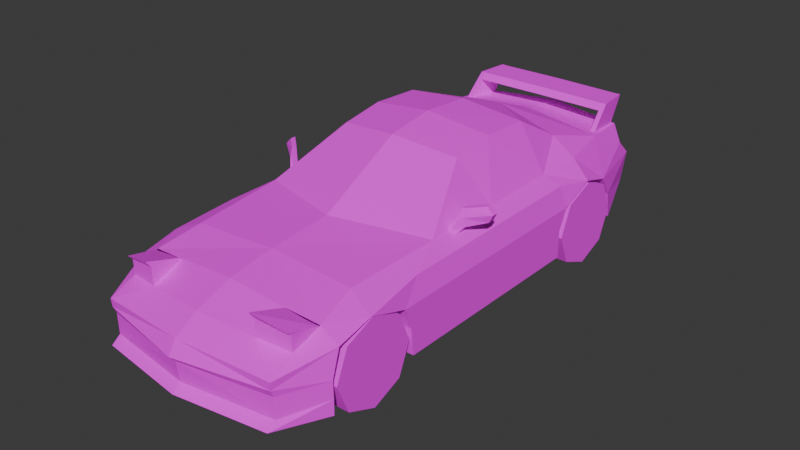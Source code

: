 # Source: wheel.blend  (saved by Blender 4.4.32; exported with 4.5.12 LTS)
import bpy
from mathutils import Matrix  # noqa: F401  (used for matrix-valued properties, if any)

bpy.ops.wm.read_factory_settings(use_empty=True)
scene = bpy.context.scene
scene.name = 'Scene'

# ---- collections
col_collection = bpy.data.collections.new('Collection'); scene.collection.children.link(col_collection)

# ---- images (referenced by path relative to the original .blend; pixels are not part of the script)
import os
ASSET_DIR = os.environ.get("B2B_ASSET_DIR", "")  # directory of the original .blend (textures are referenced by path, not embedded)
HERE = os.path.dirname(os.path.abspath(__file__))  # packed textures are extracted next to this script under _unpacked/

def load_image(name, relpath, width, height, colorspace="sRGB"):
    """Load a texture the original file referenced (path relative to the .blend, or extracted next to this script)."""
    p = next((c for c in (os.path.join(HERE, relpath), os.path.join(ASSET_DIR, relpath)) if relpath and os.path.exists(c)), "")
    if p:
        img = bpy.data.images.load(p, check_existing=True)
        img.name = name
    else:  # same state as the original file: an image datablock whose file is absent (Cycles renders it pink)
        img = bpy.data.images.new(name, width, height)
        img.source = "FILE"
        img.filepath = "//" + (relpath or name)
    img.colorspace_settings.name = colorspace
    return img
img_crystal_white_png = load_image('crystal_white.png', 'textures/crystal_white.png', 1024, 1024, 'sRGB')

# ---- materials (node trees are filled in below, after node groups)
mat_body = bpy.data.materials.new('body')
mat_body.alpha_threshold = 0.0
mat_body.roughness = 0.5
mat_body.line_color = (0.0, 0.0, 0.0, 1.0)

# ---- node groups
ng_ypl_check_input_normal = bpy.data.node_groups.new('~yPL Check Input Normal', 'ShaderNodeTree')
_s = ng_ypl_check_input_normal.interface.new_socket(name='Normal', in_out='OUTPUT', socket_type='NodeSocketVector')
_s.min_value = 0.0
_s.max_value = 0.0
_s = ng_ypl_check_input_normal.interface.new_socket(name='Normal', in_out='INPUT', socket_type='NodeSocketVector')
_s.default_value = (999.0, 999.0, 999.0)
_s.min_value = -1e+04
_s.max_value = 1e+04
_N = ng_ypl_check_input_normal.nodes; _L = ng_ypl_check_input_normal.links
n0 = _N.new('NodeFrame'); n0.name = 'revision'; n0.location = (-303, 143)
n0.label = '4'
n0.width = 150
n1 = _N.new('ShaderNodeMath'); n1.name = 'Math.001'; n1.location = (83, -84)
n1.operation = 'GREATER_THAN'
n1.inputs[1].default_value = 250.0
n2 = _N.new('ShaderNodeMix'); n2.name = 'Mix.001'; n2.location = (298, 91)
n2.data_type = 'RGBA'
n3 = _N.new('NodeGroupInput'); n3.name = 'Group Input'; n3.location = (-299, 74)
n4 = _N.new('ShaderNodeSeparateXYZ'); n4.name = 'Separate XYZ.001'; n4.location = (-100, -91)
n5 = _N.new('NodeGroupOutput'); n5.name = 'Group Output'; n5.location = (498, 0)
n6 = _N.new('ShaderNodeNormalMap'); n6.name = 'Normal Map'; n6.location = (-307, -16)
n7 = _N.new('NodeFrame'); n7.name = '__yp_info_Frame'; n7.location = (-919, -6)
n7.label = 'Part of Ucupaint addon (github.com/ucupumar/ucupaint)'
n7.width = 560
n8 = _N.new('NodeFrame'); n8.name = '__yp_info_Frame.001'; n8.location = (-919, -86)
n8.label = 'WARNING: Do NOT edit this group manually!'
n8.width = 450
_L.new(n4.outputs[2], n1.inputs[0])
_L.new(n1.outputs[0], n2.inputs[0])
_L.new(n3.outputs[0], n4.inputs[0])
_L.new(n3.outputs[0], n2.inputs[6])
_L.new(n2.outputs[2], n5.inputs[0])
_L.new(n6.outputs[0], n2.inputs[7])
n5.is_active_output = True
ng_yp_layer_2_seater_coupe = bpy.data.node_groups.new('~yP Layer 2_seater_coupe', 'ShaderNodeTree')
_s = ng_yp_layer_2_seater_coupe.interface.new_socket(name='Color', in_out='OUTPUT', socket_type='NodeSocketColor')
_s = ng_yp_layer_2_seater_coupe.interface.new_socket(name='.intensity_value', in_out='INPUT', socket_type='NodeSocketFloat')
_s.subtype = 'FACTOR'
_s.default_value = 1.0
_s.min_value = 0.0
_s.max_value = 1.0
_s.description = 'Layer opacity'
_s = ng_yp_layer_2_seater_coupe.interface.new_socket(name='.channels[0].intensity_value', in_out='INPUT', socket_type='NodeSocketFloat')
_s.subtype = 'FACTOR'
_s.default_value = 1.0
_s.min_value = 0.0
_s.max_value = 1.0
_s.description = 'Layer channel opacity'
_s = ng_yp_layer_2_seater_coupe.interface.new_socket(name='Color', in_out='INPUT', socket_type='NodeSocketColor')
_s = ng_yp_layer_2_seater_coupe.interface.new_socket(name='UVMap UV', in_out='INPUT', socket_type='NodeSocketVector')
_N = ng_yp_layer_2_seater_coupe.nodes; _L = ng_yp_layer_2_seater_coupe.links
n0 = _N.new('NodeFrame'); n0.name = '__yp_info_Frame'; n0.location = (0, 230)
n0.label = 'Part of Ucupaint addon (github.com/ucupumar/ucupaint)'
n0.width = 560
n1 = _N.new('NodeFrame'); n1.name = '__yp_info_Frame.001'; n1.location = (0, 150)
n1.label = 'WARNING: Do NOT edit this group manually!'
n1.width = 450
n2 = _N.new('ShaderNodeTexImage'); n2.name = 'Image Texture UNHI'; n2.location = (350, -200)
n2.label = 'Source'
n2.interpolation = 'Closest'
n3 = _N.new('ShaderNodeMapping'); n3.name = 'Mapping UDQ8'; n3.location = (350, -520)
n3.label = 'Mapping'
n4 = _N.new('ShaderNodeMath'); n4.name = 'Math 5C5Y'; n4.location = (700, 0)
n4.label = 'Layer Opacity'
n4.operation = 'MULTIPLY'
n5 = _N.new('ShaderNodeMix'); n5.name = 'Mix LB0V'; n5.location = (1100, 0)
n5.label = 'Blend'
n5.data_type = 'RGBA'
n5.blend_type = 'MULTIPLY'
n6 = _N.new('ShaderNodeMath'); n6.name = 'Math QRPD'; n6.location = (900, 0)
n6.label = 'Channel Opacity'
n6.operation = 'MULTIPLY'
n7 = _N.new('NodeGroupInput'); n7.name = 'Group Input'; n7.location = (0, 0)
n7.label = 'Start'
n7.width = 250
n8 = _N.new('NodeGroupOutput'); n8.name = 'Group Output'; n8.location = (1350, 0)
n8.label = 'End'
n9 = _N.new('NodeFrame'); n9.name = '__blend__0'; n9.location = (0, 0)
n9.label = 'Color Blend'
n9.width = 150
n4.parent = n9
n5.parent = n9
n6.parent = n9
_L.new(n3.outputs[0], n2.inputs[0])
_L.new(n7.outputs[3], n3.inputs[0])
_L.new(n7.outputs[1], n4.inputs[0])
_L.new(n7.outputs[0], n4.inputs[1])
_L.new(n2.outputs[1], n6.inputs[0])
_L.new(n4.outputs[0], n6.inputs[1])
_L.new(n2.outputs[0], n5.inputs[7])
_L.new(n6.outputs[0], n5.inputs[0])
_L.new(n7.outputs[2], n5.inputs[6])
_L.new(n5.outputs[2], n8.inputs[0])
n8.is_active_output = True
ng_yp_layer_details_png = bpy.data.node_groups.new('~yP Layer details.png', 'ShaderNodeTree')
_s = ng_yp_layer_details_png.interface.new_socket(name='Color', in_out='OUTPUT', socket_type='NodeSocketColor')
_s = ng_yp_layer_details_png.interface.new_socket(name='.intensity_value', in_out='INPUT', socket_type='NodeSocketFloat')
_s.subtype = 'FACTOR'
_s.default_value = 1.0
_s.min_value = 0.0
_s.max_value = 1.0
_s.description = 'Layer opacity'
_s = ng_yp_layer_details_png.interface.new_socket(name='.channels[0].intensity_value', in_out='INPUT', socket_type='NodeSocketFloat')
_s.subtype = 'FACTOR'
_s.default_value = 1.0
_s.min_value = 0.0
_s.max_value = 1.0
_s.description = 'Layer channel opacity'
_s = ng_yp_layer_details_png.interface.new_socket(name='Color', in_out='INPUT', socket_type='NodeSocketColor')
_s = ng_yp_layer_details_png.interface.new_socket(name='UVMap UV', in_out='INPUT', socket_type='NodeSocketVector')
_N = ng_yp_layer_details_png.nodes; _L = ng_yp_layer_details_png.links
n0 = _N.new('NodeFrame'); n0.name = '__yp_info_Frame'; n0.location = (0, 230)
n0.label = 'Part of Ucupaint addon (github.com/ucupumar/ucupaint)'
n0.width = 560
n1 = _N.new('NodeFrame'); n1.name = '__yp_info_Frame.001'; n1.location = (0, 150)
n1.label = 'WARNING: Do NOT edit this group manually!'
n1.width = 450
n2 = _N.new('ShaderNodeTexImage'); n2.name = 'Image Texture VYNW'; n2.location = (350, -200)
n2.label = 'Source'
n2.interpolation = 'Closest'
n3 = _N.new('ShaderNodeMapping'); n3.name = 'Mapping GZYM'; n3.location = (350, -520)
n3.label = 'Mapping'
n4 = _N.new('ShaderNodeMath'); n4.name = 'Math RTDQ'; n4.location = (700, 0)
n4.label = 'Layer Opacity'
n4.operation = 'MULTIPLY'
n5 = _N.new('ShaderNodeMix'); n5.name = 'Mix 6TTH'; n5.location = (1100, 0)
n5.label = 'Blend'
n5.data_type = 'RGBA'
n6 = _N.new('ShaderNodeMath'); n6.name = 'Math CASX'; n6.location = (900, 0)
n6.label = 'Channel Opacity'
n6.operation = 'MULTIPLY'
n7 = _N.new('NodeGroupInput'); n7.name = 'Group Input'; n7.location = (0, 0)
n7.label = 'Start'
n7.width = 250
n8 = _N.new('NodeGroupOutput'); n8.name = 'Group Output'; n8.location = (1350, 0)
n8.label = 'End'
n9 = _N.new('NodeFrame'); n9.name = '__blend__0'; n9.location = (0, 0)
n9.label = 'Color Blend'
n9.width = 150
n4.parent = n9
n5.parent = n9
n6.parent = n9
_L.new(n3.outputs[0], n2.inputs[0])
_L.new(n7.outputs[3], n3.inputs[0])
_L.new(n7.outputs[1], n4.inputs[0])
_L.new(n7.outputs[0], n4.inputs[1])
_L.new(n2.outputs[1], n6.inputs[0])
_L.new(n4.outputs[0], n6.inputs[1])
_L.new(n2.outputs[0], n5.inputs[7])
_L.new(n6.outputs[0], n5.inputs[0])
_L.new(n7.outputs[2], n5.inputs[6])
_L.new(n5.outputs[2], n8.inputs[0])
n8.is_active_output = True
ng_yp_layer_windows = bpy.data.node_groups.new('~yP Layer windows', 'ShaderNodeTree')
_s = ng_yp_layer_windows.interface.new_socket(name='Color', in_out='OUTPUT', socket_type='NodeSocketColor')
_s = ng_yp_layer_windows.interface.new_socket(name='.intensity_value', in_out='INPUT', socket_type='NodeSocketFloat')
_s.subtype = 'FACTOR'
_s.default_value = 1.0
_s.min_value = 0.0
_s.max_value = 1.0
_s.description = 'Layer opacity'
_s = ng_yp_layer_windows.interface.new_socket(name='.channels[0].intensity_value', in_out='INPUT', socket_type='NodeSocketFloat')
_s.subtype = 'FACTOR'
_s.default_value = 1.0
_s.min_value = 0.0
_s.max_value = 1.0
_s.description = 'Layer channel opacity'
_s = ng_yp_layer_windows.interface.new_socket(name='Color', in_out='INPUT', socket_type='NodeSocketColor')
_s = ng_yp_layer_windows.interface.new_socket(name='UVMap UV', in_out='INPUT', socket_type='NodeSocketVector')
_N = ng_yp_layer_windows.nodes; _L = ng_yp_layer_windows.links
n0 = _N.new('NodeFrame'); n0.name = '__yp_info_Frame'; n0.location = (0, 230)
n0.label = 'Part of Ucupaint addon (github.com/ucupumar/ucupaint)'
n0.width = 560
n1 = _N.new('NodeFrame'); n1.name = '__yp_info_Frame.001'; n1.location = (0, 150)
n1.label = 'WARNING: Do NOT edit this group manually!'
n1.width = 450
n2 = _N.new('ShaderNodeTexImage'); n2.name = 'Image Texture 8HUU'; n2.location = (350, -200)
n2.label = 'Source'
n2.interpolation = 'Closest'
n3 = _N.new('ShaderNodeMapping'); n3.name = 'Mapping IIKB'; n3.location = (350, -520)
n3.label = 'Mapping'
n4 = _N.new('ShaderNodeMath'); n4.name = 'Math ASH0'; n4.location = (700, 0)
n4.label = 'Layer Opacity'
n4.operation = 'MULTIPLY'
n5 = _N.new('ShaderNodeMix'); n5.name = 'Mix VRSQ'; n5.location = (1100, 0)
n5.label = 'Blend'
n5.data_type = 'RGBA'
n6 = _N.new('ShaderNodeMath'); n6.name = 'Math WNIV'; n6.location = (900, 0)
n6.label = 'Channel Opacity'
n6.operation = 'MULTIPLY'
n7 = _N.new('NodeGroupInput'); n7.name = 'Group Input'; n7.location = (0, 0)
n7.label = 'Start'
n7.width = 250
n8 = _N.new('NodeGroupOutput'); n8.name = 'Group Output'; n8.location = (1350, 0)
n8.label = 'End'
n9 = _N.new('NodeFrame'); n9.name = '__blend__0'; n9.location = (0, 0)
n9.label = 'Color Blend'
n9.width = 150
n4.parent = n9
n5.parent = n9
n6.parent = n9
_L.new(n3.outputs[0], n2.inputs[0])
_L.new(n7.outputs[3], n3.inputs[0])
_L.new(n7.outputs[1], n4.inputs[0])
_L.new(n7.outputs[0], n4.inputs[1])
_L.new(n2.outputs[1], n6.inputs[0])
_L.new(n4.outputs[0], n6.inputs[1])
_L.new(n2.outputs[0], n5.inputs[7])
_L.new(n6.outputs[0], n5.inputs[0])
_L.new(n7.outputs[2], n5.inputs[6])
_L.new(n5.outputs[2], n8.inputs[0])
n8.is_active_output = True
ng_ucupaint_body = bpy.data.node_groups.new('Ucupaint body', 'ShaderNodeTree')
_s = ng_ucupaint_body.interface.new_socket(name='Color', in_out='OUTPUT', socket_type='NodeSocketColor')
_s = ng_ucupaint_body.interface.new_socket(name='Metallic', in_out='OUTPUT', socket_type='NodeSocketFloat')
_s = ng_ucupaint_body.interface.new_socket(name='Roughness', in_out='OUTPUT', socket_type='NodeSocketFloat')
_s = ng_ucupaint_body.interface.new_socket(name='Normal', in_out='OUTPUT', socket_type='NodeSocketVector')
_s = ng_ucupaint_body.interface.new_socket(name='Color', in_out='INPUT', socket_type='NodeSocketColor')
_s.default_value = (1.0, 1.0, 1.0, 1.0)
_s = ng_ucupaint_body.interface.new_socket(name='Metallic', in_out='INPUT', socket_type='NodeSocketFloat')
_s.subtype = 'FACTOR'
_s.min_value = 0.0
_s.max_value = 1.0
_s = ng_ucupaint_body.interface.new_socket(name='Roughness', in_out='INPUT', socket_type='NodeSocketFloat')
_s.subtype = 'FACTOR'
_s.min_value = 0.0
_s.max_value = 1.0
_s = ng_ucupaint_body.interface.new_socket(name='Normal', in_out='INPUT', socket_type='NodeSocketVector')
_s.default_value = (999.0, 999.0, 999.0)
_s.hide_value = True
_N = ng_ucupaint_body.nodes; _L = ng_ucupaint_body.links
n0 = _N.new('NodeGroupInput'); n0.name = 'Group Input'; n0.location = (-200, 0)
n0.label = 'Start'
n1 = _N.new('NodeGroupOutput'); n1.name = 'Group Output'; n1.location = (1450, 0)
n1.label = 'End'
n2 = _N.new('NodeFrame'); n2.name = '__yp_info_Frame'; n2.location = (0, 230)
n2.label = 'Created using Ucupaint 2.3.1 (github.com/ucupumar/ucupaint)'
n2.width = 620
n3 = _N.new('NodeFrame'); n3.name = '__yp_info_Frame.001'; n3.location = (0, 150)
n3.label = 'WARNING: Do NOT edit this group manually!'
n3.width = 450
n4 = _N.new('ShaderNodeGroup'); n4.name = 'Group GJBL'; n4.location = (0, 0)
n4.label = 'Start Normal Filter'
n4.node_tree = ng_ypl_check_input_normal
n5 = _N.new('ShaderNodeGroup'); n5.name = 'Group 4YW9'; n5.location = (550, 0)
n5.label = '2_seater_coupe'
n5.width = 300
n5.node_tree = ng_yp_layer_2_seater_coupe
n5.inputs[0].default_value = 1.0
n5.inputs[1].default_value = 1.0
n6 = _N.new('ShaderNodeUVMap'); n6.name = 'UV Map 1YN3'; n6.location = (0, -120)
n6.label = 'UVMap'
n6.uv_map = 'UVMap'
n7 = _N.new('ShaderNodeMix'); n7.name = 'Mix YY1Q'; n7.location = (1250, 0)
n7.label = 'Clamp'
n7.data_type = 'RGBA'
n7.blend_type = 'MULTIPLY'
n7.clamp_result = True
n7.inputs[0].default_value = 0.0
n8 = _N.new('ShaderNodeGroup'); n8.name = 'Group ESW1'; n8.location = (200, 0)
n8.label = 'details.png'
n8.width = 300
n8.node_tree = ng_yp_layer_details_png
n8.inputs[0].default_value = 1.0
n8.inputs[1].default_value = 1.0
n9 = _N.new('ShaderNodeGroup'); n9.name = 'Group OJBG'; n9.location = (900, 0)
n9.label = 'windows'
n9.width = 300
n9.node_tree = ng_yp_layer_windows
n9.inputs[0].default_value = 1.0
n9.inputs[1].default_value = 1.0
_L.new(n0.outputs[1], n1.inputs[1])
_L.new(n0.outputs[2], n1.inputs[2])
_L.new(n0.outputs[3], n4.inputs[0])
_L.new(n4.outputs[0], n1.inputs[3])
_L.new(n7.outputs[2], n1.inputs[0])
_L.new(n6.outputs[0], n9.inputs[3])
_L.new(n6.outputs[0], n5.inputs[3])
_L.new(n6.outputs[0], n8.inputs[3])
_L.new(n0.outputs[0], n8.inputs[2])
_L.new(n8.outputs[0], n5.inputs[2])
_L.new(n5.outputs[0], n9.inputs[2])
_L.new(n9.outputs[0], n7.inputs[6])
n1.is_active_output = True

# ---- material node trees
mat_body.use_nodes = True; mat_body.node_tree.nodes.clear()
_N = mat_body.node_tree.nodes; _L = mat_body.node_tree.links
n0 = _N.new('ShaderNodeOutputMaterial'); n0.name = 'Material Output'; n0.location = (530, 290)
n1 = _N.new('ShaderNodeBsdfPrincipled'); n1.name = 'Principled BSDF'; n1.location = (194, 302)
n1.inputs[2].default_value = 1.0
n1.inputs[3].default_value = 1.45
n2 = _N.new('ShaderNodeGroup'); n2.name = 'Group'; n2.location = (-406, 291)
n2.node_tree = ng_ucupaint_body
n2.inputs[0].default_value = (0.8003, 0.5982, 0.0, 1.0)
n2.inputs[1].default_value = 0.0
n2.inputs[2].default_value = 1.0
n2.inputs[3].default_value = (999.0, 999.0, 999.0)
n3 = _N.new('ShaderNodeTexImage'); n3.name = 'Image Texture'; n3.location = (-205, 239)
n3.image = img_crystal_white_png
n3.interpolation = 'Closest'
_L.new(n1.outputs[0], n0.inputs[0])
_L.new(n3.outputs[0], n1.inputs[0])
n0.is_active_output = True

# ---- world
world_world = bpy.data.worlds.new('World'); scene.world = world_world
world_world.use_nodes = True; world_world.node_tree.nodes.clear()
_N = world_world.node_tree.nodes; _L = world_world.node_tree.links
n0 = _N.new('ShaderNodeOutputWorld'); n0.name = 'World Output'; n0.location = (300, 300)
n1 = _N.new('ShaderNodeBackground'); n1.name = 'Background'; n1.location = (10, 300)
n1.inputs[0].default_value = (0.05088, 0.05088, 0.05088, 1.0)
_L.new(n1.outputs[0], n0.inputs[0])
n0.is_active_output = True
world_world.color = (0.05088, 0.05088, 0.05088)
world_world.sun_shadow_jitter_overblur = 0.0

# ---- meshes
me_cube_003 = bpy.data.meshes.new('Cube.003')
me_cube_003.from_pydata([(0.0, 2.084, 0.3294), (-9.477e-17, 1.629, 0.881), (0.0, -2.079, 0.2106), (0.88, 0.7477, 0.1864), (0.88, -1.603, 0.5941), (0.88, -1.66, 0.2572), (-1.07e-16, 2.027, 0.8352), (0.5991, 1.95, 0.8016), (0.4995, 0.7477, 1.164), (0.0, 0.7215, 1.225), (0.6769, 1.997, 0.3294), (0.7147, -1.978, 0.2106), (0.8466, 1.522, 0.217), (0.5567, 1.104, 0.9566), (2.841e-08, 2.012, 0.665), (0.0, -2.144, 0.4226), (0.88, 0.824, 0.5646), (0.6769, 1.925, 0.665), (0.7147, -2.005, 0.4285), (0.88, 1.103, 0.6791), (0.0, -0.08671, 1.195), (0.4995, -0.006563, 1.129), (0.88, -0.926, 0.1864), (0.88, -1.005, 0.5603), (0.0, -1.626, 0.7366), (0.729, -1.599, 0.6758), (0.0, -2.084, 0.5245), (0.7146, 0.7477, 0.8066), (0.7216, -2.008, 0.4901), (0.88, -1.322, 0.6605), (0.7146, -0.5342, 0.7969), (0.0, -0.7585, 0.832), (0.0, -1.267, 0.7928), (0.6725, -1.269, 0.7546), (0.8528, 1.384, 0.5894), (0.6517, 1.561, 0.8306), (-4.738e-17, 1.189, 1.058), (0.0, 0.3025, 1.253), (0.4995, 0.3426, 1.184), (0.88, 0.1046, 0.1864), (0.88, 0.1033, 0.5624), (0.7146, 0.1068, 0.8017), (0.4366, 0.7477, 0.1864), (0.4366, -1.603, 0.5941), (0.4366, -1.669, 0.233), (0.404, 1.521, 0.217), (0.4366, 0.824, 0.5646), (0.4366, 1.103, 0.6791), (0.4366, -0.926, 0.1864), (0.4366, -1.005, 0.5603), (0.4366, -1.322, 0.6605), (0.4102, 1.383, 0.5894), (0.4366, -0.08915, 0.1864), (0.0, 0.7477, 0.1864), (0.0, -1.671, 0.1864), (0.0, 1.51, 0.217), (0.0, -0.926, 0.1864), (0.0, -0.08915, 0.1864), (0.0, 1.796, 1.01), (0.0, 2.059, 1.01), (0.6127, 1.616, 0.8249), (0.5971, 1.791, 1.01), (0.5818, 1.916, 0.7995), (0.57, 2.053, 1.01), (0.5435, 1.912, 0.7995), (0.5317, 2.049, 1.01), (0.5745, 1.612, 0.8249), (0.5588, 1.787, 1.01), (0.0, 1.748, 0.9623), (0.0, 2.024, 0.9544), (0.5737, 2.018, 0.9544), (0.6019, 1.744, 0.9623), (0.5636, 1.74, 0.9623), (0.5354, 2.014, 0.9544), (0.0, 2.142, 0.5431), (0.0, -2.099, 0.3741), (0.88, 0.7467, 0.3997), (0.6769, 2.055, 0.5431), (0.7147, -1.981, 0.3741), (0.88, -1.665, 0.3903), (0.88, -0.9481, 0.3992), (0.8497, 1.48, 0.4251), (0.88, 0.104, 0.4003), (0.4366, 0.7467, 0.3997), (0.4366, -1.665, 0.3903), (0.4366, -0.9481, 0.3992), (0.4071, 1.479, 0.4251), (0.0, -2.149, 0.1576), (0.7147, -2.048, 0.1576), (0.88, -1.662, 0.1406), (0.8343, 0.1046, 0.7265), (0.8331, 0.7956, 0.7314), (0.8365, -0.8393, 0.7201), (0.4737, -1.612, 0.6954), (0.71, -1.809, 0.5821), (0.4591, -1.858, 0.6107), (0.0, -1.906, 0.6339), (0.7289, -1.599, 0.6591), (0.4736, -1.6, 0.6839), (0.71, -1.809, 0.5821), (0.4591, -1.858, 0.6107), (0.7106, -1.849, 0.7336), (0.7299, -1.618, 0.6777), (0.4727, -1.632, 0.7116), (0.4594, -1.901, 0.7996), (0.4594, -1.861, 0.7445), (0.7106, -1.815, 0.7063), (0.7923, -0.3002, 0.8197), (0.768, -0.3002, 0.9509), (0.7923, -0.2561, 0.8197), (0.768, -0.2561, 0.9509), (0.9084, -0.1905, 0.8473), (0.8899, -0.1905, 0.9591), (0.9084, -0.1458, 0.8473), (0.8899, -0.1458, 0.9591), (0.7577, -0.3056, 0.7725), (0.7577, -0.3498, 0.7725), (0.7102, -0.3498, 0.8016), (0.7102, -0.3056, 0.8016), (0.7715, -0.3196, 0.8867), (0.7715, -0.2754, 0.8867), (0.9376, -0.1458, 0.9073), (0.9376, -0.1905, 0.9073), (0.7242, -0.3691, 0.7846), (0.7242, -0.325, 0.7846), (0.7455, 1.108, 0.8218)], [(2, 54)], [(29, 33, 25, 4), (28, 18, 4, 94), (7, 6, 1, 35), (1, 36, 35), (13, 8, 27), (26, 15, 18, 28), (78, 18, 15, 75), (79, 4, 18, 78), (74, 14, 17, 77), (77, 17, 34, 81), (82, 40, 23, 80), (38, 37, 20, 21), (41, 38, 21, 30), (33, 32, 24, 93, 25), (20, 31, 30, 21), (40, 90, 92, 23), (19, 125, 27, 91), (14, 6, 7, 17), (17, 7, 35, 34), (30, 31, 32, 33), (23, 92, 29), (34, 35, 125, 19), (36, 9, 8, 13), (16, 91, 90, 40), (27, 8, 38, 41), (8, 9, 37, 38), (76, 16, 40, 82), (80, 23, 49, 85), (19, 16, 46, 47), (81, 34, 51, 86), (79, 5, 44, 84), (23, 29, 50, 49), (29, 4, 43, 50), (34, 19, 47, 51), (76, 3, 42, 83), (84, 85, 49, 43), (83, 86, 51, 46), (12, 45, 10), (52, 39, 22, 48), (39, 52, 42, 3), (52, 48, 56, 57), (42, 52, 57, 53), (45, 42, 53, 55), (48, 44, 54, 56), (10, 45, 55, 0), (47, 46, 51), (50, 43, 49), (73, 65, 63, 70), (70, 63, 61, 71), (72, 67, 58, 68), (66, 72, 73, 64), (65, 59, 58, 67), (63, 65, 67, 61), (71, 61, 67, 72), (69, 59, 65, 73), (60, 71, 72, 66), (62, 70, 71, 60), (64, 73, 70, 62), (73, 72, 68, 69), (42, 45, 86, 83), (44, 48, 85, 84), (16, 76, 83, 46), (4, 79, 84, 43), (12, 81, 86, 45), (22, 80, 85, 48), (3, 76, 82, 39), (39, 82, 80, 22), (10, 77, 81, 12), (0, 74, 77, 10), (5, 79, 78, 11), (11, 78, 75, 2), (2, 87, 88, 11), (5, 11, 88, 89), (54, 44, 88, 87), (88, 44, 89), (44, 5, 89), (92, 90, 41, 30), (29, 92, 30, 33), (91, 16, 19), (90, 91, 27, 41), (94, 95, 28), (96, 95, 93, 24), (94, 4, 25), (28, 95, 96, 26), (97, 98, 103, 102), (102, 103, 104, 101), (99, 97, 102, 106), (98, 100, 105, 103), (100, 99, 106, 105), (105, 106, 101, 104), (106, 102, 101), (103, 105, 104), (108, 110, 118, 117), (120, 110, 114, 121), (121, 114, 112, 122), (122, 112, 108, 119), (109, 113, 111, 107), (114, 110, 108, 112), (107, 119, 123, 116), (109, 107, 116, 115), (120, 109, 115, 124), (119, 108, 117, 123), (110, 120, 124, 118), (111, 122, 119, 107), (113, 121, 122, 111), (109, 120, 121, 113), (27, 125, 13), (125, 35, 13), (35, 36, 13)])
_uv = me_cube_003.uv_layers.new(name='UVMap')
_uv.uv.foreach_set('vector', [0.1947, 0.1165, 0.2069, 0.1382, 0.1309, 0.1201, 0.13, 0.1012, 0.03666, 0.07724, 0.03719, 0.06304, 0.13, 0.1012, 0.08253, 0.09844, 0.5512, 0.6297, 0.7, 0.6213, 0.7, 0.7079, 0.5197, 0.7114, 0.7823, 0.2624, 0.7823, 0.3901, 0.5935, 0.282, 0.7281, 0.2233, 0.6344, 0.2547, 0.6344, 0.1724, -0.004842, 0.6322, -0.004842, 0.6012, 0.2121, 0.603, 0.2142, 0.6217, 0.2121, 0.5865, 0.2121, 0.603, -0.004842, 0.6012, -0.004842, 0.5865, 0.1156, 0.05421, 0.13, 0.1012, 0.03719, 0.06304, 0.04283, 0.0505, 0.2497, 0.4381, 0.2497, 0.4725, 0.06731, 0.4725, 0.06731, 0.4381, 0.9904, 0.08946, 0.9603, 0.1176, 0.8187, 0.1001, 0.8407, 0.06224, 0.5236, 0.05652, 0.5234, 0.09391, 0.2679, 0.09342, 0.281, 0.05627, 0.3882, 0.5869, 0.3771, 0.7251, 0.2694, 0.7251, 0.2916, 0.5869, 0.4866, 0.1713, 0.5409, 0.2595, 0.4604, 0.2468, 0.3388, 0.1702, 0.9653, 0.3853, 0.803, 0.386, 0.803, 0.2993, 0.9174, 0.3025, 0.979, 0.3058, 0.03492, 0.263, 0.03492, 0.1792, 0.1997, 0.1711, 0.1501, 0.2477, 0.5234, 0.09391, 0.5237, 0.1317, 0.3061, 0.1303, 0.2679, 0.09342, 0.7539, 0.1208, 0.7551, 0.1537, 0.672, 0.1502, 0.683, 0.1329, 0.2497, 0.4725, 0.2497, 0.5205, 0.08926, 0.511, 0.06731, 0.4725, 0.9603, 0.1176, 0.9661, 0.1491, 0.8596, 0.1557, 0.8187, 0.1001, 0.9755, 0.5628, 0.803, 0.5087, 0.803, 0.386, 0.9653, 0.3853, 0.2679, 0.09342, 0.3061, 0.1303, 0.1947, 0.1165, 0.8187, 0.1001, 0.8596, 0.1557, 0.7551, 0.1537, 0.7539, 0.1208, 0.7823, 0.3901, 0.7823, 0.5253, 0.6376, 0.5178, 0.6211, 0.4146, 0.6896, 0.09441, 0.683, 0.1329, 0.5237, 0.1317, 0.5234, 0.09391, 0.6344, 0.1724, 0.6344, 0.2547, 0.5409, 0.2595, 0.4866, 0.1713, 0.5003, 0.5869, 0.4931, 0.7251, 0.3771, 0.7251, 0.3882, 0.5869, 0.6717, 0.05638, 0.6896, 0.09441, 0.5234, 0.09391, 0.5236, 0.05652, 0.8957, 0.9321, 0.8957, 0.9246, 0.9152, 0.9246, 0.9152, 0.9321, 0.8614, 0.9278, 0.8611, 0.9411, 0.8416, 0.9405, 0.8419, 0.9273, 0.8607, 0.9064, 0.8606, 0.9148, 0.8411, 0.9143, 0.8412, 0.906, 0.8957, 0.8879, 0.8957, 0.882, 0.9152, 0.8809, 0.9152, 0.8879, 0.8957, 0.9246, 0.8957, 0.9099, 0.9152, 0.9099, 0.9152, 0.9246, 0.8957, 0.9099, 0.8957, 0.8972, 0.9152, 0.8972, 0.9152, 0.9099, 0.8606, 0.9148, 0.8614, 0.9278, 0.8419, 0.9273, 0.8411, 0.9143, 0.8609, 0.9491, 0.8606, 0.9585, 0.8411, 0.9579, 0.8414, 0.9486, 0.9252, 0.9747, 0.9276, 0.9432, 0.9345, 0.9461, 0.9343, 0.9725, 0.9247, 0.9106, 0.9246, 0.8784, 0.932, 0.8823, 0.9318, 0.907, 0.9854, 0.8203, 0.9659, 0.8204, 0.9978, 0.8314, 0.9675, 0.8913, 0.987, 0.8827, 0.987, 0.9281, 0.9675, 0.9281, 0.987, 0.8827, 0.9675, 0.8913, 0.9674, 0.8545, 0.9869, 0.8544, 0.9675, 0.8913, 0.9675, 0.9281, 0.9483, 0.9281, 0.9483, 0.8913, 0.9674, 0.8545, 0.9675, 0.8913, 0.9483, 0.8913, 0.9482, 0.8545, 0.9659, 0.8204, 0.9674, 0.8545, 0.9482, 0.8545, 0.9482, 0.8209, 0.9675, 0.9281, 0.9676, 0.9608, 0.9483, 0.9609, 0.9483, 0.9281, 0.9978, 0.8314, 0.9659, 0.8204, 0.9482, 0.8209, 0.9511, 0.8144, 0.9364, 0.8945, 0.9318, 0.907, 0.932, 0.8823, 0.938, 0.9604, 0.9343, 0.9725, 0.9345, 0.9461, 0.8894, 0.6106, 0.8778, 0.6113, 0.8773, 0.6045, 0.889, 0.6038, 0.8399, 0.7803, 0.8301, 0.7866, 0.8301, 0.7399, 0.8385, 0.7315, 0.7967, 0.7023, 0.7849, 0.7014, 0.7843, 0.6022, 0.7962, 0.6023, 0.7842, 0.6022, 0.7695, 0.6322, 0.7224, 0.645, 0.7318, 0.6134, 0.8309, 0.6966, 0.8301, 0.6022, 0.8768, 0.6027, 0.8773, 0.7019, 0.8301, 0.7034, 0.8309, 0.6966, 0.8773, 0.7019, 0.8765, 0.7087, 0.7962, 0.7091, 0.7843, 0.7082, 0.7849, 0.7014, 0.7967, 0.7023, 0.889, 0.7056, 0.8773, 0.7057, 0.8778, 0.6113, 0.8894, 0.6106, 0.8295, 0.7113, 0.7962, 0.7091, 0.7967, 0.7023, 0.83, 0.7045, 0.8674, 0.7622, 0.8399, 0.7803, 0.8385, 0.7315, 0.8629, 0.7087, 0.9223, 0.609, 0.8894, 0.6106, 0.889, 0.6038, 0.9219, 0.6022, 0.7224, 0.645, 0.7695, 0.6322, 0.7842, 0.7311, 0.7361, 0.739, 0.9153, 0.911, 0.9153, 0.8769, 0.9246, 0.8784, 0.9247, 0.9106, 0.9183, 0.9744, 0.9183, 0.9417, 0.9276, 0.9432, 0.9252, 0.9747, 0.8611, 0.9411, 0.8609, 0.9491, 0.8414, 0.9486, 0.8416, 0.9405, 0.8957, 0.8972, 0.8957, 0.8879, 0.9152, 0.8879, 0.9152, 0.8972, 0.8608, 0.8971, 0.8607, 0.9064, 0.8412, 0.906, 0.8413, 0.8966, 0.8957, 0.9415, 0.8957, 0.9321, 0.9152, 0.9321, 0.9152, 0.9415, 0.672, 0.007209, 0.6717, 0.05638, 0.5236, 0.05652, 0.5237, 0.007209, 0.5237, 0.007209, 0.5236, 0.05652, 0.281, 0.05627, 0.2861, 0.007209, 0.9799, 0.07268, 0.9904, 0.08946, 0.8407, 0.06224, 0.8506, 0.01426, 0.2512, 0.3875, 0.2497, 0.4381, 0.06731, 0.4381, 0.06879, 0.3941, 0.1168, 0.02353, 0.1156, 0.05421, 0.04283, 0.0505, 0.0435, 0.01278, 0.2121, 0.5369, 0.2121, 0.5865, -0.004842, 0.5865, -0.004842, 0.5369, -0.004842, 0.5369, -0.004842, 0.5208, 0.2121, 0.5208, 0.2121, 0.5369, 0.1168, 0.02353, 0.0435, 0.01278, 0.02738, 0.0005629, 0.1163, -0.003347, 0.9483, 0.9609, 0.9676, 0.9608, 0.9796, 0.978, 0.9481, 0.9819, 0.9796, 0.978, 0.9676, 0.9608, 0.9875, 0.9613, 0.9152, 0.8809, 0.8957, 0.882, 0.8957, 0.8769, 0.3061, 0.1303, 0.5237, 0.1317, 0.5242, 0.1491, 0.3764, 0.148, 0.1947, 0.1165, 0.3061, 0.1303, 0.3764, 0.148, 0.2069, 0.1382, 0.683, 0.1329, 0.6896, 0.09441, 0.7539, 0.1208, 0.5237, 0.1317, 0.683, 0.1329, 0.672, 0.1502, 0.5242, 0.1491, 0.9744, 0.2551, 0.9139, 0.2432, 0.9772, 0.2071, 0.803, 0.2317, 0.9139, 0.2432, 0.9174, 0.3025, 0.803, 0.2993, 0.08253, 0.09844, 0.13, 0.1012, 0.1309, 0.1201, 0.9772, 0.2071, 0.9139, 0.2432, 0.803, 0.2317, 0.803, 0.1887, 0.9653, 0.7606, 0.909, 0.7561, 0.909, 0.7468, 0.9656, 0.7547, 0.9656, 0.7547, 0.909, 0.7468, 0.909, 0.6844, 0.9644, 0.7022, 0.9293, 0.6591, 0.9337, 0.61, 0.9388, 0.613, 0.956, 0.6533, 0.9687, 0.5501, 0.9719, 0.6092, 0.9431, 0.6033, 0.9612, 0.5556, 0.1374, 0.6611, 0.2046, 0.6564, 0.2033, 0.6896, 0.1359, 0.6968, 0.1359, 0.6968, 0.2033, 0.6896, 0.203, 0.6968, 0.1353, 0.7115, 0.956, 0.6533, 0.9388, 0.613, 0.9639, 0.6591, 0.9612, 0.5556, 0.9431, 0.6033, 0.9293, 0.6092, 0.845, 0.8711, 0.8499, 0.8797, 0.8131, 0.8878, 0.8082, 0.8791, 0.5485, 0.2225, 0.5507, 0.2122, 0.5765, 0.2122, 0.5818, 0.2219, 0.8998, 0.88, 0.886, 0.8878, 0.8811, 0.879, 0.8948, 0.8712, 0.8082, 0.8429, 0.8119, 0.8277, 0.8475, 0.8182, 0.8545, 0.8317, 0.8307, 0.8606, 0.8667, 0.8545, 0.8613, 0.8629, 0.8253, 0.8689, 0.886, 0.8878, 0.8499, 0.8797, 0.845, 0.8711, 0.8811, 0.879, 0.8533, 0.8481, 0.8545, 0.8317, 0.8764, 0.8488, 0.8693, 0.8544, 0.8307, 0.8606, 0.8253, 0.8689, 0.8082, 0.8711, 0.8136, 0.8628, 0.8834, 0.8047, 0.8742, 0.8182, 0.8577, 0.813, 0.8558, 0.8041, 0.8545, 0.8317, 0.8475, 0.8182, 0.8768, 0.8422, 0.8764, 0.8488, 0.8973, 0.7987, 0.8834, 0.8047, 0.8558, 0.8041, 0.8596, 0.7987, 0.8176, 0.8545, 0.8082, 0.8429, 0.8545, 0.8317, 0.8533, 0.8481, 0.8667, 0.8545, 0.8793, 0.8627, 0.8738, 0.8711, 0.8613, 0.8629, 0.552, 0.2334, 0.5485, 0.2225, 0.5818, 0.2219, 0.5774, 0.2315, 0.672, 0.1502, 0.7551, 0.1537, 0.7541, 0.1822, 0.7551, 0.1537, 0.8596, 0.1557, 0.7541, 0.1822, 0.5935, 0.282, 0.7823, 0.3901, 0.6211, 0.4146])
_ca = me_cube_003.color_attributes.new('Attribute', 'BYTE_COLOR', 'CORNER')
_ca.data.foreach_set('color', [1.0, 1.0, 1.0, 1.0, 1.0, 1.0, 1.0, 1.0, 1.0, 1.0, 1.0, 1.0, 1.0, 1.0, 1.0, 1.0, 1.0, 1.0, 1.0, 1.0, 1.0, 1.0, 1.0, 1.0, 1.0, 1.0, 1.0, 1.0, 1.0, 1.0, 1.0, 1.0, 1.0, 1.0, 1.0, 1.0, 1.0, 1.0, 1.0, 1.0, 1.0, 1.0, 1.0, 1.0, 1.0, 1.0, 1.0, 1.0, 1.0, 1.0, 1.0, 1.0, 1.0, 1.0, 1.0, 1.0, 1.0, 1.0, 1.0, 1.0, 1.0, 1.0, 1.0, 1.0, 1.0, 1.0, 1.0, 1.0, 1.0, 1.0, 1.0, 1.0, 1.0, 1.0, 1.0, 1.0, 1.0, 1.0, 1.0, 1.0, 1.0, 1.0, 1.0, 1.0, 1.0, 1.0, 1.0, 1.0, 1.0, 1.0, 1.0, 1.0, 1.0, 1.0, 1.0, 1.0, 1.0, 1.0, 1.0, 1.0, 1.0, 1.0, 1.0, 1.0, 1.0, 1.0, 1.0, 1.0, 1.0, 1.0, 1.0, 1.0, 1.0, 1.0, 1.0, 1.0, 1.0, 1.0, 1.0, 1.0, 1.0, 1.0, 1.0, 1.0, 1.0, 1.0, 1.0, 1.0, 1.0, 1.0, 1.0, 1.0, 1.0, 1.0, 1.0, 1.0, 1.0, 1.0, 1.0, 1.0, 1.0, 1.0, 1.0, 1.0, 1.0, 1.0, 1.0, 1.0, 1.0, 1.0, 1.0, 1.0, 1.0, 1.0, 1.0, 1.0, 1.0, 1.0, 1.0, 1.0, 1.0, 1.0, 1.0, 1.0, 1.0, 1.0, 1.0, 1.0, 1.0, 1.0, 1.0, 1.0, 1.0, 1.0, 1.0, 1.0, 1.0, 1.0, 1.0, 1.0, 1.0, 1.0, 1.0, 1.0, 1.0, 1.0, 1.0, 1.0, 1.0, 1.0, 1.0, 1.0, 1.0, 1.0, 1.0, 1.0, 1.0, 1.0, 1.0, 1.0, 1.0, 1.0, 1.0, 1.0, 1.0, 1.0, 1.0, 1.0, 1.0, 1.0, 1.0, 1.0, 1.0, 1.0, 1.0, 1.0, 1.0, 1.0, 1.0, 1.0, 1.0, 1.0, 1.0, 1.0, 1.0, 1.0, 1.0, 1.0, 1.0, 1.0, 1.0, 1.0, 1.0, 1.0, 1.0, 1.0, 1.0, 1.0, 1.0, 1.0, 1.0, 1.0, 1.0, 1.0, 1.0, 1.0, 1.0, 1.0, 1.0, 1.0, 1.0, 1.0, 1.0, 1.0, 1.0, 1.0, 1.0, 1.0, 1.0, 1.0, 1.0, 1.0, 1.0, 1.0, 1.0, 1.0, 1.0, 1.0, 1.0, 1.0, 1.0, 1.0, 1.0, 1.0, 1.0, 1.0, 1.0, 1.0, 1.0, 1.0, 1.0, 1.0, 1.0, 1.0, 1.0, 1.0, 1.0, 1.0, 1.0, 1.0, 1.0, 1.0, 1.0, 1.0, 1.0, 1.0, 1.0, 1.0, 1.0, 1.0, 1.0, 1.0, 1.0, 1.0, 1.0, 1.0, 1.0, 1.0, 1.0, 1.0, 1.0, 1.0, 1.0, 1.0, 1.0, 1.0, 1.0, 1.0, 1.0, 1.0, 1.0, 1.0, 1.0, 1.0, 1.0, 1.0, 1.0, 1.0, 1.0, 1.0, 1.0, 1.0, 1.0, 1.0, 1.0, 1.0, 1.0, 1.0, 1.0, 1.0, 1.0, 1.0, 1.0, 1.0, 1.0, 1.0, 1.0, 1.0, 1.0, 1.0, 1.0, 1.0, 1.0, 1.0, 1.0, 1.0, 1.0, 1.0, 1.0, 1.0, 1.0, 1.0, 1.0, 1.0, 1.0, 1.0, 1.0, 1.0, 1.0, 1.0, 1.0, 1.0, 1.0, 1.0, 1.0, 1.0, 1.0, 1.0, 1.0, 1.0, 1.0, 1.0, 1.0, 1.0, 1.0, 1.0, 1.0, 1.0, 1.0, 1.0, 1.0, 1.0, 1.0, 1.0, 1.0, 1.0, 1.0, 1.0, 1.0, 1.0, 1.0, 1.0, 1.0, 1.0, 1.0, 1.0, 1.0, 1.0, 1.0, 1.0, 1.0, 1.0, 1.0, 1.0, 1.0, 1.0, 1.0, 1.0, 1.0, 1.0, 1.0, 1.0, 1.0, 1.0, 1.0, 1.0, 1.0, 1.0, 1.0, 1.0, 1.0, 1.0, 1.0, 1.0, 1.0, 1.0, 1.0, 1.0, 1.0, 1.0, 1.0, 1.0, 1.0, 1.0, 1.0, 1.0, 1.0, 1.0, 1.0, 1.0, 1.0, 1.0, 1.0, 1.0, 1.0, 1.0, 1.0, 1.0, 1.0, 1.0, 1.0, 1.0, 1.0, 1.0, 1.0, 1.0, 1.0, 1.0, 1.0, 1.0, 1.0, 1.0, 1.0, 1.0, 1.0, 1.0, 1.0, 1.0, 1.0, 1.0, 1.0, 1.0, 1.0, 1.0, 1.0, 1.0, 1.0, 1.0, 1.0, 1.0, 1.0, 1.0, 1.0, 1.0, 1.0, 1.0, 1.0, 1.0, 1.0, 1.0, 1.0, 1.0, 1.0, 1.0, 1.0, 1.0, 1.0, 1.0, 1.0, 1.0, 1.0, 1.0, 1.0, 1.0, 1.0, 1.0, 1.0, 1.0, 1.0, 1.0, 1.0, 1.0, 1.0, 1.0, 1.0, 1.0, 1.0, 1.0, 1.0, 1.0, 1.0, 1.0, 1.0, 1.0, 1.0, 1.0, 1.0, 1.0, 1.0, 1.0, 1.0, 1.0, 1.0, 1.0, 1.0, 1.0, 1.0, 1.0, 1.0, 1.0, 1.0, 1.0, 1.0, 1.0, 1.0, 1.0, 1.0, 1.0, 1.0, 1.0, 1.0, 1.0, 1.0, 1.0, 1.0, 1.0, 1.0, 1.0, 1.0, 1.0, 1.0, 1.0, 1.0, 1.0, 1.0, 1.0, 1.0, 1.0, 1.0, 1.0, 1.0, 1.0, 1.0, 1.0, 1.0, 1.0, 1.0, 1.0, 1.0, 1.0, 1.0, 1.0, 1.0, 1.0, 1.0, 1.0, 1.0, 1.0, 1.0, 1.0, 1.0, 1.0, 1.0, 1.0, 1.0, 1.0, 1.0, 1.0, 1.0, 1.0, 1.0, 1.0, 1.0, 1.0, 1.0, 1.0, 1.0, 1.0, 1.0, 1.0, 1.0, 1.0, 1.0, 1.0, 1.0, 1.0, 1.0, 1.0, 1.0, 1.0, 1.0, 1.0, 1.0, 1.0, 1.0, 1.0, 1.0, 1.0, 1.0, 1.0, 1.0, 1.0, 1.0, 1.0, 1.0, 1.0, 1.0, 1.0, 1.0, 1.0, 1.0, 1.0, 1.0, 1.0, 1.0, 1.0, 1.0, 1.0, 1.0, 1.0, 1.0, 1.0, 1.0, 1.0, 1.0, 1.0, 1.0, 1.0, 1.0, 1.0, 1.0, 1.0, 1.0, 1.0, 1.0, 1.0, 1.0, 1.0, 1.0, 1.0, 1.0, 1.0, 1.0, 1.0, 1.0, 1.0, 1.0, 1.0, 1.0, 1.0, 1.0, 1.0, 1.0, 1.0, 1.0, 1.0, 1.0, 1.0, 1.0, 1.0, 1.0, 1.0, 1.0, 1.0, 1.0, 1.0, 1.0, 1.0, 1.0, 1.0, 1.0, 1.0, 1.0, 1.0, 1.0, 1.0, 1.0, 1.0, 1.0, 1.0, 1.0, 1.0, 1.0, 1.0, 1.0, 1.0, 1.0, 1.0, 1.0, 1.0, 1.0, 1.0, 1.0, 1.0, 1.0, 1.0, 1.0, 1.0, 1.0, 1.0, 1.0, 1.0, 1.0, 1.0, 1.0, 1.0, 1.0, 1.0, 1.0, 1.0, 1.0, 1.0, 1.0, 1.0, 1.0, 1.0, 1.0, 1.0, 1.0, 1.0, 1.0, 1.0, 1.0, 1.0, 1.0, 1.0, 1.0, 1.0, 1.0, 1.0, 1.0, 1.0, 1.0, 1.0, 1.0, 1.0, 1.0, 1.0, 1.0, 1.0, 1.0, 1.0, 1.0, 1.0, 1.0, 1.0, 1.0, 1.0, 1.0, 1.0, 1.0, 1.0, 1.0, 1.0, 1.0, 1.0, 1.0, 1.0, 1.0, 1.0, 1.0, 1.0, 1.0, 1.0, 1.0, 1.0, 1.0, 1.0, 1.0, 1.0, 1.0, 1.0, 1.0, 1.0, 1.0, 1.0, 1.0, 1.0, 1.0, 1.0, 1.0, 1.0, 1.0, 1.0, 1.0, 1.0, 1.0, 1.0, 1.0, 1.0, 1.0, 1.0, 1.0, 1.0, 1.0, 1.0, 1.0, 1.0, 1.0, 1.0, 1.0, 1.0, 1.0, 1.0, 1.0, 1.0, 1.0, 1.0, 1.0, 1.0, 1.0, 1.0, 1.0, 1.0, 1.0, 1.0, 1.0, 1.0, 1.0, 1.0, 1.0, 1.0, 1.0, 1.0, 1.0, 1.0, 1.0, 1.0, 1.0, 1.0, 1.0, 1.0, 1.0, 1.0, 1.0, 1.0, 1.0, 1.0, 1.0, 1.0, 1.0, 1.0, 1.0, 1.0, 1.0, 1.0, 1.0, 1.0, 1.0, 1.0, 1.0, 1.0, 1.0, 1.0, 1.0, 1.0, 1.0, 1.0, 1.0, 1.0, 1.0, 1.0, 1.0, 1.0, 1.0, 1.0, 1.0, 1.0, 1.0, 1.0, 1.0, 1.0, 1.0, 1.0, 1.0, 1.0, 1.0, 1.0, 1.0, 1.0, 1.0, 1.0, 1.0, 1.0, 1.0, 1.0, 1.0, 1.0, 1.0, 1.0, 1.0, 1.0, 1.0, 1.0, 1.0, 1.0, 1.0, 1.0, 1.0, 1.0, 1.0, 1.0, 1.0, 1.0, 1.0, 1.0, 1.0, 1.0, 1.0, 1.0, 1.0, 1.0, 1.0, 1.0, 1.0, 1.0, 1.0, 1.0, 1.0, 1.0, 1.0, 1.0, 1.0, 1.0, 1.0, 1.0, 1.0, 1.0, 1.0, 1.0, 1.0, 1.0, 1.0, 1.0, 1.0, 1.0, 1.0, 1.0, 1.0, 1.0, 1.0, 1.0, 1.0, 1.0, 1.0, 1.0, 1.0, 1.0, 1.0, 1.0, 1.0, 1.0, 1.0, 1.0, 1.0, 1.0, 1.0, 1.0, 1.0, 1.0, 1.0, 1.0, 1.0, 1.0, 1.0, 1.0, 1.0, 1.0, 1.0, 1.0, 1.0, 1.0, 1.0, 1.0, 1.0, 1.0, 1.0, 1.0, 1.0, 1.0, 1.0, 1.0, 1.0, 1.0, 1.0, 1.0, 1.0, 1.0, 1.0, 1.0, 1.0, 1.0, 1.0, 1.0, 1.0, 1.0, 1.0, 1.0, 1.0, 1.0, 1.0, 1.0, 1.0, 1.0, 1.0, 1.0, 1.0, 1.0, 1.0, 1.0, 1.0, 1.0, 1.0, 1.0, 1.0, 1.0, 1.0, 1.0, 1.0, 1.0, 1.0, 1.0, 1.0, 1.0, 1.0, 1.0, 1.0, 1.0, 1.0, 1.0, 1.0, 1.0, 1.0, 1.0, 1.0, 1.0, 1.0, 1.0, 1.0, 1.0, 1.0, 1.0, 1.0, 1.0, 1.0, 1.0, 1.0, 1.0, 1.0, 1.0, 1.0, 1.0, 1.0, 1.0, 1.0, 1.0, 1.0, 1.0, 1.0, 1.0, 1.0, 1.0, 1.0, 1.0, 1.0, 1.0, 1.0, 1.0, 1.0, 1.0, 1.0, 1.0, 1.0, 1.0, 1.0, 1.0, 1.0, 1.0, 1.0, 1.0, 1.0, 1.0, 1.0, 1.0, 1.0, 1.0, 1.0, 1.0, 1.0, 1.0, 1.0, 1.0, 1.0, 1.0, 1.0, 1.0, 1.0, 1.0, 1.0, 1.0, 1.0, 1.0, 1.0, 1.0, 1.0, 1.0, 1.0, 1.0, 1.0, 1.0, 1.0, 1.0, 1.0, 1.0, 1.0, 1.0, 1.0, 1.0, 1.0, 1.0, 1.0, 1.0, 1.0, 1.0, 1.0, 1.0, 1.0, 1.0, 1.0, 1.0, 1.0, 1.0, 1.0, 1.0, 1.0, 1.0, 1.0, 1.0, 1.0, 1.0, 1.0, 1.0, 1.0, 1.0, 1.0, 1.0, 1.0, 1.0, 1.0, 1.0, 1.0, 1.0, 1.0, 1.0, 1.0, 1.0, 1.0, 1.0, 1.0, 1.0, 1.0, 1.0, 1.0, 1.0, 1.0, 1.0, 1.0, 1.0, 1.0, 1.0, 1.0, 1.0, 1.0, 1.0, 1.0, 1.0, 1.0, 1.0, 1.0, 1.0, 1.0, 1.0, 1.0, 1.0, 1.0, 1.0, 1.0, 1.0, 1.0, 1.0, 1.0, 1.0, 1.0, 1.0, 1.0, 1.0, 1.0, 1.0, 1.0, 1.0, 1.0, 1.0, 1.0, 1.0, 1.0, 1.0, 1.0, 1.0, 1.0, 1.0, 1.0, 1.0, 1.0, 1.0, 1.0, 1.0, 1.0, 1.0, 1.0, 1.0, 1.0, 1.0, 1.0, 1.0, 1.0, 1.0, 1.0, 1.0, 1.0, 1.0, 1.0, 1.0, 1.0, 1.0, 1.0, 1.0, 1.0, 1.0, 1.0, 1.0, 1.0, 1.0, 1.0, 1.0, 1.0, 1.0, 1.0, 1.0, 1.0, 1.0, 1.0, 1.0, 1.0, 1.0, 1.0, 1.0, 1.0, 1.0, 1.0, 1.0, 1.0, 1.0, 1.0, 1.0, 1.0, 1.0, 1.0, 1.0, 1.0, 1.0, 1.0, 1.0, 1.0, 1.0, 1.0, 1.0, 1.0, 1.0, 1.0, 1.0, 1.0, 1.0, 1.0, 1.0, 1.0, 1.0, 1.0, 1.0, 1.0, 1.0, 1.0, 1.0, 1.0, 1.0, 1.0, 1.0, 1.0, 1.0, 1.0, 1.0, 1.0, 1.0, 1.0, 1.0, 1.0, 1.0, 1.0, 1.0, 1.0, 1.0, 1.0, 1.0, 1.0, 1.0, 1.0, 1.0, 1.0, 1.0, 1.0, 1.0, 1.0, 1.0, 1.0, 1.0, 1.0, 1.0, 1.0, 1.0, 1.0, 1.0, 1.0, 1.0, 1.0, 1.0, 1.0, 1.0, 1.0, 1.0, 1.0, 1.0, 1.0, 1.0, 1.0, 1.0, 1.0, 1.0, 1.0, 1.0, 1.0, 1.0, 1.0, 1.0, 1.0, 1.0, 1.0, 1.0, 1.0, 1.0, 1.0, 1.0, 1.0, 1.0, 1.0, 1.0, 1.0, 1.0, 1.0, 1.0, 1.0, 1.0, 1.0, 1.0, 1.0, 1.0, 1.0, 1.0, 1.0, 1.0, 1.0, 1.0, 1.0, 1.0, 1.0, 1.0, 1.0, 1.0, 1.0, 1.0, 1.0, 1.0, 1.0, 1.0, 1.0, 1.0, 1.0, 1.0, 1.0, 1.0, 1.0, 1.0, 1.0, 1.0, 1.0, 1.0, 1.0, 1.0, 1.0, 1.0, 1.0, 1.0, 1.0, 1.0, 1.0, 1.0, 1.0, 1.0, 1.0, 1.0, 1.0, 1.0, 1.0, 1.0, 1.0, 1.0, 1.0, 1.0, 1.0, 1.0, 1.0, 1.0, 1.0, 1.0, 1.0, 1.0, 1.0, 1.0, 1.0, 1.0, 1.0, 1.0, 1.0, 1.0, 1.0, 1.0, 1.0, 1.0, 1.0, 1.0, 1.0, 1.0, 1.0, 1.0, 1.0, 1.0, 1.0, 1.0, 1.0, 1.0, 1.0, 1.0, 1.0, 1.0, 1.0, 1.0, 1.0, 1.0, 1.0, 1.0, 1.0, 1.0, 1.0, 1.0, 1.0, 1.0, 1.0, 1.0, 1.0, 1.0, 1.0, 1.0, 1.0, 1.0, 1.0, 1.0, 1.0, 1.0, 1.0, 1.0, 1.0, 1.0, 1.0, 1.0, 1.0, 1.0, 1.0, 1.0, 1.0, 1.0, 1.0, 1.0, 1.0, 1.0, 1.0, 1.0, 1.0, 1.0, 1.0, 1.0, 1.0, 1.0, 1.0, 1.0, 1.0, 1.0, 1.0, 1.0, 1.0, 1.0, 1.0, 1.0, 1.0, 1.0, 1.0, 1.0, 1.0, 1.0, 1.0, 1.0, 1.0, 1.0, 1.0, 1.0, 1.0, 1.0, 1.0, 1.0, 1.0, 1.0, 1.0, 1.0, 1.0, 1.0, 1.0, 1.0, 1.0, 1.0, 1.0, 1.0, 1.0, 1.0, 1.0, 1.0, 1.0, 1.0, 1.0, 1.0, 1.0, 1.0, 1.0, 1.0, 1.0, 1.0, 1.0, 1.0, 1.0, 1.0, 1.0, 1.0, 1.0, 1.0, 1.0, 1.0, 1.0, 1.0, 1.0, 1.0, 1.0, 1.0, 1.0, 1.0, 1.0, 1.0, 1.0, 1.0, 1.0, 1.0, 1.0, 1.0, 1.0, 1.0, 1.0, 1.0, 1.0, 1.0, 1.0, 1.0, 1.0, 1.0, 1.0, 1.0, 1.0, 1.0, 1.0, 1.0, 1.0, 1.0, 1.0, 1.0, 1.0, 1.0, 1.0, 1.0, 1.0, 1.0, 1.0, 1.0, 1.0, 1.0, 1.0, 1.0, 1.0, 1.0, 1.0, 1.0, 1.0, 1.0, 1.0, 1.0, 1.0, 1.0, 1.0, 1.0, 1.0, 1.0, 1.0, 1.0, 1.0, 1.0, 1.0, 1.0, 1.0, 1.0, 1.0, 1.0])
me_cube_003.materials.append(mat_body)
me_cube_003.update()
me_cube_001 = bpy.data.meshes.new('Cube.001')
me_cube_001.from_pydata([(0.1407, -2.384e-07, 2.98e-08), (-0.1407, -2.384e-07, 0.0), (0.1407, -2.384e-07, 0.333), (-0.1407, -2.384e-07, 0.333), (0.1407, 0.2354, 0.2354), (-0.1407, 0.2354, 0.2354), (0.1407, 0.333, 5.96e-08), (-0.1407, 0.333, 2.98e-08), (0.1407, 0.2354, -0.2354), (-0.1407, 0.2354, -0.2354), (0.1407, -2.384e-07, -0.333), (-0.1407, -1.192e-07, -0.333), (0.1407, -0.2354, -0.2354), (-0.1407, -0.2354, -0.2354), (0.1407, -0.333, 2.98e-08), (-0.1407, -0.333, 0.0), (0.1407, -0.2354, 0.2354), (-0.1407, -0.2354, 0.2354)], [], [(3, 5, 1, 17), (6, 4, 0, 8), (2, 4, 5, 3), (1, 5, 7, 9), (10, 8, 0, 12), (4, 6, 7, 5), (6, 8, 9, 7), (1, 9, 11, 13), (14, 12, 0, 16), (8, 10, 11, 9), (10, 12, 13, 11), (1, 13, 15, 17), (12, 14, 15, 13), (14, 16, 17, 15), (16, 2, 3, 17), (0, 4, 2, 16)])
_uv = me_cube_001.uv_layers.new(name='UVMap')
_uv.uv.foreach_set('vector', [0.002829, 0.8246, 0.002829, 0.9259, 0.1251, 0.8752, 0.07446, 0.7529, 0.1758, 0.7529, 0.07447, 0.7529, 0.1251, 0.8752, 0.2474, 0.8245, 0.3717, 0.958, 0.3997, 0.958, 0.3997, 0.9271, 0.3717, 0.9271, 0.1251, 0.8752, 0.002829, 0.9259, 0.07446, 0.9975, 0.1758, 0.9975, 0.2474, 0.9258, 0.2474, 0.8245, 0.1251, 0.8752, 0.1758, 0.9975, 0.3997, 0.958, 0.4277, 0.958, 0.4277, 0.9271, 0.3997, 0.9271, 0.4277, 0.958, 0.4558, 0.958, 0.4558, 0.9271, 0.4277, 0.9271, 0.1251, 0.8752, 0.1758, 0.9975, 0.2474, 0.9259, 0.2474, 0.8246, 0.07447, 0.9975, 0.1758, 0.9975, 0.1251, 0.8752, 0.002838, 0.9258, 0.4558, 0.958, 0.4838, 0.958, 0.4838, 0.9271, 0.4558, 0.9271, 0.2596, 0.958, 0.2876, 0.958, 0.2876, 0.9271, 0.2596, 0.9271, 0.1251, 0.8752, 0.2474, 0.8246, 0.1758, 0.7529, 0.07446, 0.7529, 0.2876, 0.958, 0.3156, 0.958, 0.3156, 0.9271, 0.2876, 0.9271, 0.3156, 0.958, 0.3437, 0.958, 0.3437, 0.9271, 0.3156, 0.9271, 0.3437, 0.958, 0.3717, 0.958, 0.3717, 0.9271, 0.3437, 0.9271, 0.1251, 0.8752, 0.07447, 0.7529, 0.002838, 0.8245, 0.002838, 0.9258])
_ca = me_cube_001.color_attributes.new('Attribute', 'BYTE_COLOR', 'CORNER')
_ca.data.foreach_set('color', [1.0, 1.0, 1.0, 1.0, 1.0, 1.0, 1.0, 1.0, 1.0, 1.0, 1.0, 1.0, 1.0, 1.0, 1.0, 1.0, 1.0, 1.0, 1.0, 1.0, 1.0, 1.0, 1.0, 1.0, 1.0, 1.0, 1.0, 1.0, 1.0, 1.0, 1.0, 1.0, 1.0, 1.0, 1.0, 1.0, 1.0, 1.0, 1.0, 1.0, 1.0, 1.0, 1.0, 1.0, 1.0, 1.0, 1.0, 1.0, 1.0, 1.0, 1.0, 1.0, 1.0, 1.0, 1.0, 1.0, 1.0, 1.0, 1.0, 1.0, 1.0, 1.0, 1.0, 1.0, 1.0, 1.0, 1.0, 1.0, 1.0, 1.0, 1.0, 1.0, 1.0, 1.0, 1.0, 1.0, 1.0, 1.0, 1.0, 1.0, 1.0, 1.0, 1.0, 1.0, 1.0, 1.0, 1.0, 1.0, 1.0, 1.0, 1.0, 1.0, 1.0, 1.0, 1.0, 1.0, 1.0, 1.0, 1.0, 1.0, 1.0, 1.0, 1.0, 1.0, 1.0, 1.0, 1.0, 1.0, 1.0, 1.0, 1.0, 1.0, 1.0, 1.0, 1.0, 1.0, 1.0, 1.0, 1.0, 1.0, 1.0, 1.0, 1.0, 1.0, 1.0, 1.0, 1.0, 1.0, 1.0, 1.0, 1.0, 1.0, 1.0, 1.0, 1.0, 1.0, 1.0, 1.0, 1.0, 1.0, 1.0, 1.0, 1.0, 1.0, 1.0, 1.0, 1.0, 1.0, 1.0, 1.0, 1.0, 1.0, 1.0, 1.0, 1.0, 1.0, 1.0, 1.0, 1.0, 1.0, 1.0, 1.0, 1.0, 1.0, 1.0, 1.0, 1.0, 1.0, 1.0, 1.0, 1.0, 1.0, 1.0, 1.0, 1.0, 1.0, 1.0, 1.0, 1.0, 1.0, 1.0, 1.0, 1.0, 1.0, 1.0, 1.0, 1.0, 1.0, 1.0, 1.0, 1.0, 1.0, 1.0, 1.0, 1.0, 1.0, 1.0, 1.0, 1.0, 1.0, 1.0, 1.0, 1.0, 1.0, 1.0, 1.0, 1.0, 1.0, 1.0, 1.0, 1.0, 1.0, 1.0, 1.0, 1.0, 1.0, 1.0, 1.0, 1.0, 1.0, 1.0, 1.0, 1.0, 1.0, 1.0, 1.0, 1.0, 1.0, 1.0, 1.0, 1.0, 1.0, 1.0, 1.0, 1.0, 1.0, 1.0, 1.0, 1.0, 1.0, 1.0, 1.0, 1.0, 1.0, 1.0, 1.0, 1.0, 1.0, 1.0, 1.0, 1.0, 1.0, 1.0, 1.0, 1.0, 1.0])
me_cube_001.materials.append(mat_body)
me_cube_001.update()
me_cube_002 = bpy.data.meshes.new('Cube.002')
me_cube_002.from_pydata([(0.1407, 2.384e-07, 2.98e-08), (-0.1407, 2.384e-07, 0.0), (0.1407, 2.384e-07, 0.333), (-0.1407, 2.384e-07, 0.333), (0.1407, 0.2354, 0.2354), (-0.1407, 0.2354, 0.2354), (0.1407, 0.333, 5.96e-08), (-0.1407, 0.333, 2.98e-08), (0.1407, 0.2354, -0.2354), (-0.1407, 0.2354, -0.2354), (0.1407, 2.384e-07, -0.333), (-0.1407, 3.576e-07, -0.333), (0.1407, -0.2354, -0.2354), (-0.1407, -0.2354, -0.2354), (0.1407, -0.333, 2.98e-08), (-0.1407, -0.333, 0.0), (0.1407, -0.2354, 0.2354), (-0.1407, -0.2354, 0.2354)], [], [(3, 5, 1, 17), (6, 4, 0, 8), (2, 4, 5, 3), (1, 5, 7, 9), (10, 8, 0, 12), (4, 6, 7, 5), (6, 8, 9, 7), (1, 9, 11, 13), (14, 12, 0, 16), (8, 10, 11, 9), (10, 12, 13, 11), (1, 13, 15, 17), (12, 14, 15, 13), (14, 16, 17, 15), (16, 2, 3, 17), (0, 4, 2, 16)])
_uv = me_cube_002.uv_layers.new(name='UVMap')
_uv.uv.foreach_set('vector', [0.2474, 0.9259, 0.2474, 0.8245, 0.1251, 0.8752, 0.1758, 0.9975, 0.1758, 0.7529, 0.07446, 0.7529, 0.1251, 0.8752, 0.2474, 0.8245, 0.3717, 0.9581, 0.3997, 0.9581, 0.3997, 0.9272, 0.3717, 0.9272, 0.1251, 0.8752, 0.2474, 0.8245, 0.1758, 0.7529, 0.07448, 0.7529, 0.2474, 0.9258, 0.2474, 0.8245, 0.1251, 0.8752, 0.1758, 0.9975, 0.3997, 0.9581, 0.4277, 0.9581, 0.4277, 0.9272, 0.3997, 0.9272, 0.4277, 0.9581, 0.4558, 0.9581, 0.4558, 0.9272, 0.4277, 0.9272, 0.1251, 0.8752, 0.07448, 0.7529, 0.002845, 0.8245, 0.002845, 0.9259, 0.07446, 0.9975, 0.1758, 0.9975, 0.1251, 0.8752, 0.002823, 0.9258, 0.4558, 0.9581, 0.4838, 0.9581, 0.4838, 0.9272, 0.4558, 0.9272, 0.2596, 0.9581, 0.2876, 0.9581, 0.2876, 0.9272, 0.2596, 0.9272, 0.1251, 0.8752, 0.002845, 0.9259, 0.07448, 0.9975, 0.1758, 0.9975, 0.2876, 0.9581, 0.3156, 0.9581, 0.3156, 0.9272, 0.2876, 0.9272, 0.3156, 0.9581, 0.3437, 0.9581, 0.3437, 0.9272, 0.3156, 0.9272, 0.3437, 0.9581, 0.3717, 0.9581, 0.3717, 0.9272, 0.3437, 0.9272, 0.1251, 0.8752, 0.07446, 0.7529, 0.002823, 0.8245, 0.002823, 0.9258])
_ca = me_cube_002.color_attributes.new('Attribute', 'BYTE_COLOR', 'CORNER')
_ca.data.foreach_set('color', [1.0, 1.0, 1.0, 1.0, 1.0, 1.0, 1.0, 1.0, 1.0, 1.0, 1.0, 1.0, 1.0, 1.0, 1.0, 1.0, 1.0, 1.0, 1.0, 1.0, 1.0, 1.0, 1.0, 1.0, 1.0, 1.0, 1.0, 1.0, 1.0, 1.0, 1.0, 1.0, 1.0, 1.0, 1.0, 1.0, 1.0, 1.0, 1.0, 1.0, 1.0, 1.0, 1.0, 1.0, 1.0, 1.0, 1.0, 1.0, 1.0, 1.0, 1.0, 1.0, 1.0, 1.0, 1.0, 1.0, 1.0, 1.0, 1.0, 1.0, 1.0, 1.0, 1.0, 1.0, 1.0, 1.0, 1.0, 1.0, 1.0, 1.0, 1.0, 1.0, 1.0, 1.0, 1.0, 1.0, 1.0, 1.0, 1.0, 1.0, 1.0, 1.0, 1.0, 1.0, 1.0, 1.0, 1.0, 1.0, 1.0, 1.0, 1.0, 1.0, 1.0, 1.0, 1.0, 1.0, 1.0, 1.0, 1.0, 1.0, 1.0, 1.0, 1.0, 1.0, 1.0, 1.0, 1.0, 1.0, 1.0, 1.0, 1.0, 1.0, 1.0, 1.0, 1.0, 1.0, 1.0, 1.0, 1.0, 1.0, 1.0, 1.0, 1.0, 1.0, 1.0, 1.0, 1.0, 1.0, 1.0, 1.0, 1.0, 1.0, 1.0, 1.0, 1.0, 1.0, 1.0, 1.0, 1.0, 1.0, 1.0, 1.0, 1.0, 1.0, 1.0, 1.0, 1.0, 1.0, 1.0, 1.0, 1.0, 1.0, 1.0, 1.0, 1.0, 1.0, 1.0, 1.0, 1.0, 1.0, 1.0, 1.0, 1.0, 1.0, 1.0, 1.0, 1.0, 1.0, 1.0, 1.0, 1.0, 1.0, 1.0, 1.0, 1.0, 1.0, 1.0, 1.0, 1.0, 1.0, 1.0, 1.0, 1.0, 1.0, 1.0, 1.0, 1.0, 1.0, 1.0, 1.0, 1.0, 1.0, 1.0, 1.0, 1.0, 1.0, 1.0, 1.0, 1.0, 1.0, 1.0, 1.0, 1.0, 1.0, 1.0, 1.0, 1.0, 1.0, 1.0, 1.0, 1.0, 1.0, 1.0, 1.0, 1.0, 1.0, 1.0, 1.0, 1.0, 1.0, 1.0, 1.0, 1.0, 1.0, 1.0, 1.0, 1.0, 1.0, 1.0, 1.0, 1.0, 1.0, 1.0, 1.0, 1.0, 1.0, 1.0, 1.0, 1.0, 1.0, 1.0, 1.0, 1.0, 1.0, 1.0, 1.0, 1.0, 1.0, 1.0, 1.0, 1.0, 1.0, 1.0, 1.0, 1.0, 1.0])
me_cube_002.materials.append(mat_body)
me_cube_002.update()
me_cube_004 = bpy.data.meshes.new('Cube.004')
me_cube_004.from_pydata([(-0.1407, 2.384e-07, 2.98e-08), (0.1407, 2.384e-07, 0.0), (-0.1407, 2.384e-07, 0.333), (0.1407, 2.384e-07, 0.333), (-0.1407, 0.2354, 0.2354), (0.1407, 0.2354, 0.2354), (-0.1407, 0.333, 5.96e-08), (0.1407, 0.333, 2.98e-08), (-0.1407, 0.2354, -0.2354), (0.1407, 0.2354, -0.2354), (-0.1407, 2.384e-07, -0.333), (0.1407, 3.576e-07, -0.333), (-0.1407, -0.2354, -0.2354), (0.1407, -0.2354, -0.2354), (-0.1407, -0.333, 2.98e-08), (0.1407, -0.333, 0.0), (-0.1407, -0.2354, 0.2354), (0.1407, -0.2354, 0.2354)], [], [(3, 17, 1, 5), (6, 8, 0, 4), (2, 3, 5, 4), (1, 9, 7, 5), (10, 12, 0, 8), (4, 5, 7, 6), (6, 7, 9, 8), (1, 13, 11, 9), (14, 16, 0, 12), (8, 9, 11, 10), (10, 11, 13, 12), (1, 17, 15, 13), (12, 13, 15, 14), (14, 15, 17, 16), (16, 17, 3, 2), (0, 16, 2, 4)])
_uv = me_cube_004.uv_layers.new(name='UVMap')
_uv.uv.foreach_set('vector', [0.2474, 0.9259, 0.1758, 0.9975, 0.1251, 0.8752, 0.2474, 0.8245, 0.1758, 0.7529, 0.2474, 0.8245, 0.1251, 0.8752, 0.07446, 0.7529, 0.3717, 0.9581, 0.3717, 0.9272, 0.3997, 0.9272, 0.3997, 0.9581, 0.1251, 0.8752, 0.07448, 0.7529, 0.1758, 0.7529, 0.2474, 0.8245, 0.2474, 0.9258, 0.1758, 0.9975, 0.1251, 0.8752, 0.2474, 0.8245, 0.3997, 0.9581, 0.3997, 0.9272, 0.4277, 0.9272, 0.4277, 0.9581, 0.4277, 0.9581, 0.4277, 0.9272, 0.4558, 0.9272, 0.4558, 0.9581, 0.1251, 0.8752, 0.002845, 0.9259, 0.002845, 0.8245, 0.07448, 0.7529, 0.07446, 0.9975, 0.002823, 0.9258, 0.1251, 0.8752, 0.1758, 0.9975, 0.4558, 0.9581, 0.4558, 0.9272, 0.4838, 0.9272, 0.4838, 0.9581, 0.2596, 0.9581, 0.2596, 0.9272, 0.2876, 0.9272, 0.2876, 0.9581, 0.1251, 0.8752, 0.1758, 0.9975, 0.07448, 0.9975, 0.002845, 0.9259, 0.2876, 0.9581, 0.2876, 0.9272, 0.3156, 0.9272, 0.3156, 0.9581, 0.3156, 0.9581, 0.3156, 0.9272, 0.3437, 0.9272, 0.3437, 0.9581, 0.3437, 0.9581, 0.3437, 0.9272, 0.3717, 0.9272, 0.3717, 0.9581, 0.1251, 0.8752, 0.002823, 0.9258, 0.002823, 0.8245, 0.07446, 0.7529])
_ca = me_cube_004.color_attributes.new('Attribute', 'BYTE_COLOR', 'CORNER')
_ca.data.foreach_set('color', [1.0, 1.0, 1.0, 1.0, 1.0, 1.0, 1.0, 1.0, 1.0, 1.0, 1.0, 1.0, 1.0, 1.0, 1.0, 1.0, 1.0, 1.0, 1.0, 1.0, 1.0, 1.0, 1.0, 1.0, 1.0, 1.0, 1.0, 1.0, 1.0, 1.0, 1.0, 1.0, 1.0, 1.0, 1.0, 1.0, 1.0, 1.0, 1.0, 1.0, 1.0, 1.0, 1.0, 1.0, 1.0, 1.0, 1.0, 1.0, 1.0, 1.0, 1.0, 1.0, 1.0, 1.0, 1.0, 1.0, 1.0, 1.0, 1.0, 1.0, 1.0, 1.0, 1.0, 1.0, 1.0, 1.0, 1.0, 1.0, 1.0, 1.0, 1.0, 1.0, 1.0, 1.0, 1.0, 1.0, 1.0, 1.0, 1.0, 1.0, 1.0, 1.0, 1.0, 1.0, 1.0, 1.0, 1.0, 1.0, 1.0, 1.0, 1.0, 1.0, 1.0, 1.0, 1.0, 1.0, 1.0, 1.0, 1.0, 1.0, 1.0, 1.0, 1.0, 1.0, 1.0, 1.0, 1.0, 1.0, 1.0, 1.0, 1.0, 1.0, 1.0, 1.0, 1.0, 1.0, 1.0, 1.0, 1.0, 1.0, 1.0, 1.0, 1.0, 1.0, 1.0, 1.0, 1.0, 1.0, 1.0, 1.0, 1.0, 1.0, 1.0, 1.0, 1.0, 1.0, 1.0, 1.0, 1.0, 1.0, 1.0, 1.0, 1.0, 1.0, 1.0, 1.0, 1.0, 1.0, 1.0, 1.0, 1.0, 1.0, 1.0, 1.0, 1.0, 1.0, 1.0, 1.0, 1.0, 1.0, 1.0, 1.0, 1.0, 1.0, 1.0, 1.0, 1.0, 1.0, 1.0, 1.0, 1.0, 1.0, 1.0, 1.0, 1.0, 1.0, 1.0, 1.0, 1.0, 1.0, 1.0, 1.0, 1.0, 1.0, 1.0, 1.0, 1.0, 1.0, 1.0, 1.0, 1.0, 1.0, 1.0, 1.0, 1.0, 1.0, 1.0, 1.0, 1.0, 1.0, 1.0, 1.0, 1.0, 1.0, 1.0, 1.0, 1.0, 1.0, 1.0, 1.0, 1.0, 1.0, 1.0, 1.0, 1.0, 1.0, 1.0, 1.0, 1.0, 1.0, 1.0, 1.0, 1.0, 1.0, 1.0, 1.0, 1.0, 1.0, 1.0, 1.0, 1.0, 1.0, 1.0, 1.0, 1.0, 1.0, 1.0, 1.0, 1.0, 1.0, 1.0, 1.0, 1.0, 1.0, 1.0, 1.0, 1.0, 1.0, 1.0, 1.0, 1.0, 1.0, 1.0, 1.0, 1.0, 1.0])
me_cube_004.materials.append(mat_body)
me_cube_004.update()
me_cube_005 = bpy.data.meshes.new('Cube.005')
me_cube_005.from_pydata([(-0.1407, -2.384e-07, 2.98e-08), (0.1407, -2.384e-07, 0.0), (-0.1407, -2.384e-07, 0.333), (0.1407, -2.384e-07, 0.333), (-0.1407, 0.2354, 0.2354), (0.1407, 0.2354, 0.2354), (-0.1407, 0.333, 5.96e-08), (0.1407, 0.333, 2.98e-08), (-0.1407, 0.2354, -0.2354), (0.1407, 0.2354, -0.2354), (-0.1407, -2.384e-07, -0.333), (0.1407, -1.192e-07, -0.333), (-0.1407, -0.2354, -0.2354), (0.1407, -0.2354, -0.2354), (-0.1407, -0.333, 2.98e-08), (0.1407, -0.333, 0.0), (-0.1407, -0.2354, 0.2354), (0.1407, -0.2354, 0.2354)], [], [(3, 17, 1, 5), (6, 8, 0, 4), (2, 3, 5, 4), (1, 9, 7, 5), (10, 12, 0, 8), (4, 5, 7, 6), (6, 7, 9, 8), (1, 13, 11, 9), (14, 16, 0, 12), (8, 9, 11, 10), (10, 11, 13, 12), (1, 17, 15, 13), (12, 13, 15, 14), (14, 15, 17, 16), (16, 17, 3, 2), (0, 16, 2, 4)])
_uv = me_cube_005.uv_layers.new(name='UVMap')
_uv.uv.foreach_set('vector', [0.002829, 0.8246, 0.07446, 0.7529, 0.1251, 0.8752, 0.002829, 0.9259, 0.1758, 0.7529, 0.2474, 0.8245, 0.1251, 0.8752, 0.07447, 0.7529, 0.3717, 0.958, 0.3717, 0.9271, 0.3997, 0.9271, 0.3997, 0.958, 0.1251, 0.8752, 0.1758, 0.9975, 0.07446, 0.9975, 0.002829, 0.9259, 0.2474, 0.9258, 0.1758, 0.9975, 0.1251, 0.8752, 0.2474, 0.8245, 0.3997, 0.958, 0.3997, 0.9271, 0.4277, 0.9271, 0.4277, 0.958, 0.4277, 0.958, 0.4277, 0.9271, 0.4558, 0.9271, 0.4558, 0.958, 0.1251, 0.8752, 0.2474, 0.8246, 0.2474, 0.9259, 0.1758, 0.9975, 0.07447, 0.9975, 0.002838, 0.9258, 0.1251, 0.8752, 0.1758, 0.9975, 0.4558, 0.958, 0.4558, 0.9271, 0.4838, 0.9271, 0.4838, 0.958, 0.2596, 0.958, 0.2596, 0.9271, 0.2876, 0.9271, 0.2876, 0.958, 0.1251, 0.8752, 0.07446, 0.7529, 0.1758, 0.7529, 0.2474, 0.8246, 0.2876, 0.958, 0.2876, 0.9271, 0.3156, 0.9271, 0.3156, 0.958, 0.3156, 0.958, 0.3156, 0.9271, 0.3437, 0.9271, 0.3437, 0.958, 0.3437, 0.958, 0.3437, 0.9271, 0.3717, 0.9271, 0.3717, 0.958, 0.1251, 0.8752, 0.002838, 0.9258, 0.002838, 0.8245, 0.07447, 0.7529])
_ca = me_cube_005.color_attributes.new('Attribute', 'BYTE_COLOR', 'CORNER')
_ca.data.foreach_set('color', [1.0, 1.0, 1.0, 1.0, 1.0, 1.0, 1.0, 1.0, 1.0, 1.0, 1.0, 1.0, 1.0, 1.0, 1.0, 1.0, 1.0, 1.0, 1.0, 1.0, 1.0, 1.0, 1.0, 1.0, 1.0, 1.0, 1.0, 1.0, 1.0, 1.0, 1.0, 1.0, 1.0, 1.0, 1.0, 1.0, 1.0, 1.0, 1.0, 1.0, 1.0, 1.0, 1.0, 1.0, 1.0, 1.0, 1.0, 1.0, 1.0, 1.0, 1.0, 1.0, 1.0, 1.0, 1.0, 1.0, 1.0, 1.0, 1.0, 1.0, 1.0, 1.0, 1.0, 1.0, 1.0, 1.0, 1.0, 1.0, 1.0, 1.0, 1.0, 1.0, 1.0, 1.0, 1.0, 1.0, 1.0, 1.0, 1.0, 1.0, 1.0, 1.0, 1.0, 1.0, 1.0, 1.0, 1.0, 1.0, 1.0, 1.0, 1.0, 1.0, 1.0, 1.0, 1.0, 1.0, 1.0, 1.0, 1.0, 1.0, 1.0, 1.0, 1.0, 1.0, 1.0, 1.0, 1.0, 1.0, 1.0, 1.0, 1.0, 1.0, 1.0, 1.0, 1.0, 1.0, 1.0, 1.0, 1.0, 1.0, 1.0, 1.0, 1.0, 1.0, 1.0, 1.0, 1.0, 1.0, 1.0, 1.0, 1.0, 1.0, 1.0, 1.0, 1.0, 1.0, 1.0, 1.0, 1.0, 1.0, 1.0, 1.0, 1.0, 1.0, 1.0, 1.0, 1.0, 1.0, 1.0, 1.0, 1.0, 1.0, 1.0, 1.0, 1.0, 1.0, 1.0, 1.0, 1.0, 1.0, 1.0, 1.0, 1.0, 1.0, 1.0, 1.0, 1.0, 1.0, 1.0, 1.0, 1.0, 1.0, 1.0, 1.0, 1.0, 1.0, 1.0, 1.0, 1.0, 1.0, 1.0, 1.0, 1.0, 1.0, 1.0, 1.0, 1.0, 1.0, 1.0, 1.0, 1.0, 1.0, 1.0, 1.0, 1.0, 1.0, 1.0, 1.0, 1.0, 1.0, 1.0, 1.0, 1.0, 1.0, 1.0, 1.0, 1.0, 1.0, 1.0, 1.0, 1.0, 1.0, 1.0, 1.0, 1.0, 1.0, 1.0, 1.0, 1.0, 1.0, 1.0, 1.0, 1.0, 1.0, 1.0, 1.0, 1.0, 1.0, 1.0, 1.0, 1.0, 1.0, 1.0, 1.0, 1.0, 1.0, 1.0, 1.0, 1.0, 1.0, 1.0, 1.0, 1.0, 1.0, 1.0, 1.0, 1.0, 1.0, 1.0, 1.0, 1.0, 1.0, 1.0, 1.0, 1.0, 1.0])
me_cube_005.materials.append(mat_body)
me_cube_005.update()
me_cube_006 = bpy.data.meshes.new('Cube.006')
me_cube_006.from_pydata([(-0.1407, -2.384e-07, 2.98e-08), (0.1407, -2.384e-07, 0.0), (-0.1407, -2.384e-07, 0.333), (0.1407, -2.384e-07, 0.333), (-0.1407, 0.2354, 0.2354), (0.1407, 0.2354, 0.2354), (-0.1407, 0.333, 5.96e-08), (0.1407, 0.333, 2.98e-08), (-0.1407, 0.2354, -0.2354), (0.1407, 0.2354, -0.2354), (-0.1407, -2.384e-07, -0.333), (0.1407, -1.192e-07, -0.333), (-0.1407, -0.2354, -0.2354), (0.1407, -0.2354, -0.2354), (-0.1407, -0.333, 2.98e-08), (0.1407, -0.333, 0.0), (-0.1407, -0.2354, 0.2354), (0.1407, -0.2354, 0.2354)], [], [(3, 17, 1, 5), (6, 8, 0, 4), (2, 3, 5, 4), (1, 9, 7, 5), (10, 12, 0, 8), (4, 5, 7, 6), (6, 7, 9, 8), (1, 13, 11, 9), (14, 16, 0, 12), (8, 9, 11, 10), (10, 11, 13, 12), (1, 17, 15, 13), (12, 13, 15, 14), (14, 15, 17, 16), (16, 17, 3, 2), (0, 16, 2, 4)])
_uv = me_cube_006.uv_layers.new(name='UVMap')
_uv.uv.foreach_set('vector', [0.002829, 0.8246, 0.07446, 0.7529, 0.1251, 0.8752, 0.002829, 0.9259, 0.1758, 0.7529, 0.2474, 0.8245, 0.1251, 0.8752, 0.07447, 0.7529, 0.3717, 0.958, 0.3717, 0.9271, 0.3997, 0.9271, 0.3997, 0.958, 0.1251, 0.8752, 0.1758, 0.9975, 0.07446, 0.9975, 0.002829, 0.9259, 0.2474, 0.9258, 0.1758, 0.9975, 0.1251, 0.8752, 0.2474, 0.8245, 0.3997, 0.958, 0.3997, 0.9271, 0.4277, 0.9271, 0.4277, 0.958, 0.4277, 0.958, 0.4277, 0.9271, 0.4558, 0.9271, 0.4558, 0.958, 0.1251, 0.8752, 0.2474, 0.8246, 0.2474, 0.9259, 0.1758, 0.9975, 0.07447, 0.9975, 0.002838, 0.9258, 0.1251, 0.8752, 0.1758, 0.9975, 0.4558, 0.958, 0.4558, 0.9271, 0.4838, 0.9271, 0.4838, 0.958, 0.2596, 0.958, 0.2596, 0.9271, 0.2876, 0.9271, 0.2876, 0.958, 0.1251, 0.8752, 0.07446, 0.7529, 0.1758, 0.7529, 0.2474, 0.8246, 0.2876, 0.958, 0.2876, 0.9271, 0.3156, 0.9271, 0.3156, 0.958, 0.3156, 0.958, 0.3156, 0.9271, 0.3437, 0.9271, 0.3437, 0.958, 0.3437, 0.958, 0.3437, 0.9271, 0.3717, 0.9271, 0.3717, 0.958, 0.1251, 0.8752, 0.002838, 0.9258, 0.002838, 0.8245, 0.07447, 0.7529])
_ca = me_cube_006.color_attributes.new('Attribute', 'BYTE_COLOR', 'CORNER')
_ca.data.foreach_set('color', [1.0, 1.0, 1.0, 1.0, 1.0, 1.0, 1.0, 1.0, 1.0, 1.0, 1.0, 1.0, 1.0, 1.0, 1.0, 1.0, 1.0, 1.0, 1.0, 1.0, 1.0, 1.0, 1.0, 1.0, 1.0, 1.0, 1.0, 1.0, 1.0, 1.0, 1.0, 1.0, 1.0, 1.0, 1.0, 1.0, 1.0, 1.0, 1.0, 1.0, 1.0, 1.0, 1.0, 1.0, 1.0, 1.0, 1.0, 1.0, 1.0, 1.0, 1.0, 1.0, 1.0, 1.0, 1.0, 1.0, 1.0, 1.0, 1.0, 1.0, 1.0, 1.0, 1.0, 1.0, 1.0, 1.0, 1.0, 1.0, 1.0, 1.0, 1.0, 1.0, 1.0, 1.0, 1.0, 1.0, 1.0, 1.0, 1.0, 1.0, 1.0, 1.0, 1.0, 1.0, 1.0, 1.0, 1.0, 1.0, 1.0, 1.0, 1.0, 1.0, 1.0, 1.0, 1.0, 1.0, 1.0, 1.0, 1.0, 1.0, 1.0, 1.0, 1.0, 1.0, 1.0, 1.0, 1.0, 1.0, 1.0, 1.0, 1.0, 1.0, 1.0, 1.0, 1.0, 1.0, 1.0, 1.0, 1.0, 1.0, 1.0, 1.0, 1.0, 1.0, 1.0, 1.0, 1.0, 1.0, 1.0, 1.0, 1.0, 1.0, 1.0, 1.0, 1.0, 1.0, 1.0, 1.0, 1.0, 1.0, 1.0, 1.0, 1.0, 1.0, 1.0, 1.0, 1.0, 1.0, 1.0, 1.0, 1.0, 1.0, 1.0, 1.0, 1.0, 1.0, 1.0, 1.0, 1.0, 1.0, 1.0, 1.0, 1.0, 1.0, 1.0, 1.0, 1.0, 1.0, 1.0, 1.0, 1.0, 1.0, 1.0, 1.0, 1.0, 1.0, 1.0, 1.0, 1.0, 1.0, 1.0, 1.0, 1.0, 1.0, 1.0, 1.0, 1.0, 1.0, 1.0, 1.0, 1.0, 1.0, 1.0, 1.0, 1.0, 1.0, 1.0, 1.0, 1.0, 1.0, 1.0, 1.0, 1.0, 1.0, 1.0, 1.0, 1.0, 1.0, 1.0, 1.0, 1.0, 1.0, 1.0, 1.0, 1.0, 1.0, 1.0, 1.0, 1.0, 1.0, 1.0, 1.0, 1.0, 1.0, 1.0, 1.0, 1.0, 1.0, 1.0, 1.0, 1.0, 1.0, 1.0, 1.0, 1.0, 1.0, 1.0, 1.0, 1.0, 1.0, 1.0, 1.0, 1.0, 1.0, 1.0, 1.0, 1.0, 1.0, 1.0, 1.0, 1.0, 1.0, 1.0, 1.0, 1.0, 1.0])
me_cube_006.materials.append(mat_body)
me_cube_006.update()
arm_armature = bpy.data.armatures.new('Armature')  # bones are not reproduced

# ---- objects
ob_2_seater_coupe = bpy.data.objects.new('2_seater_coupe', me_cube_003)
ob_armature = bpy.data.objects.new('Armature', arm_armature)
ob_wheel_fr = bpy.data.objects.new('wheel_FR', me_cube_001)
ob_wheel_rr = bpy.data.objects.new('wheel_RR', me_cube_002)
ob_wheel_rl = bpy.data.objects.new('wheel_RL', me_cube_004)
ob_wheel_fl = bpy.data.objects.new('wheel_FL', me_cube_005)
ob_wheel = bpy.data.objects.new('wheel', me_cube_006)

# ---- transforms, parenting, visibility, modifiers, constraints
ob_2_seater_coupe.location = (0.0, 0.0, 0.0)
ob_2_seater_coupe.show_wire = True
_vg = ob_2_seater_coupe.vertex_groups.new(name='headlights')
_vg.add([97, 98, 99, 100, 101, 102, 103, 104, 105, 106], 1.0, 'REPLACE')
_m = ob_2_seater_coupe.modifiers.new('Mirror', 'MIRROR')
_m.use_clip = True
_m = ob_2_seater_coupe.modifiers.new('Armature', 'ARMATURE')
_m.object = ob_armature
ob_armature.location = (1.527e-16, -1.61, 0.6875)
ob_wheel_fr.location = (-0.7335, -1.294, 0.32)
ob_wheel_fr.show_wire = True
_vg = ob_wheel_fr.vertex_groups.new(name='headlights')
ob_wheel_rr.location = (-0.7335, 1.127, 0.32)
ob_wheel_rr.show_wire = True
_vg = ob_wheel_rr.vertex_groups.new(name='headlights')
ob_wheel_rl.location = (0.7335, 1.127, 0.32)
ob_wheel_rl.show_wire = True
_vg = ob_wheel_rl.vertex_groups.new(name='headlights')
ob_wheel_fl.location = (0.7335, -1.294, 0.32)
ob_wheel_fl.show_wire = True
_vg = ob_wheel_fl.vertex_groups.new(name='headlights')
ob_wheel.location = (0.0, 0.0, 0.0)
ob_wheel.show_wire = True
_vg = ob_wheel.vertex_groups.new(name='headlights')

# ---- collection membership
col_collection.objects.link(ob_2_seater_coupe)
col_collection.objects.link(ob_armature)
col_collection.objects.link(ob_wheel_fr)
col_collection.objects.link(ob_wheel_rr)
col_collection.objects.link(ob_wheel_rl)
col_collection.objects.link(ob_wheel_fl)
col_collection.objects.link(ob_wheel)

# ---- scene / render settings (as saved in the file)
scene.frame_start = 1; scene.frame_end = 250; scene.frame_set(122)
scene.render.engine = 'BLENDER_EEVEE_NEXT'
bpy.context.view_layer.update()

# ---- added for rendering (the .blend has no active camera and no usable light): camera, sun
cam_auto = bpy.data.cameras.new('AutoCamera')
cam_auto.lens = 50.0
cam_auto.sensor_width = 36.0
cam_auto.clip_end = 1000.0
ob_auto_camera = bpy.data.objects.new('AutoCamera', cam_auto)
scene.collection.objects.link(ob_auto_camera)
ob_auto_camera.location = (4.57444, -5.49252, 4.11973)
ob_auto_camera.rotation_euler = (1.09748, -7.21219e-08, 0.694738)
scene.camera = ob_auto_camera
light_auto_sun = bpy.data.lights.new('AutoSun', 'SUN')
light_auto_sun.energy = 3.0
light_auto_sun.angle = 0.0523599
ob_auto_sun = bpy.data.objects.new('AutoSun', light_auto_sun)
scene.collection.objects.link(ob_auto_sun)
ob_auto_sun.rotation_euler = (0.872665, 0.174533, 0.523599)
bpy.context.view_layer.update()
